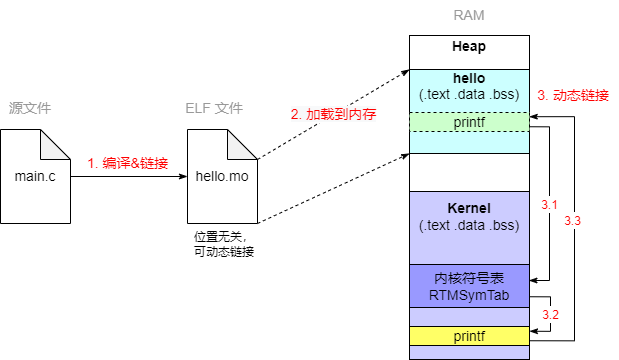

The diagram above was exported from draw.io. Its source (the exported page's mxGraphModel, read from the mxfile embedded in the PNG):
<mxGraphModel dx="1185" dy="721" grid="0" gridSize="10" guides="1" tooltips="1" connect="1" arrows="1" fold="1" page="1" pageScale="1" pageWidth="827" pageHeight="1169" math="0" shadow="0">
  <root>
    <mxCell id="0" />
    <mxCell id="1" parent="0" />
    <mxCell id="U0h0Nd8oi2gnMwnljvPJ-21" value="&lt;font color=&quot;#ff0000&quot;&gt;&lt;span style=&quot;font-family: Helvetica; font-size: 14px; font-style: normal; font-variant-ligatures: normal; font-variant-caps: normal; font-weight: 400; letter-spacing: normal; orphans: 2; text-align: center; text-indent: 0px; text-transform: none; widows: 2; word-spacing: 0px; -webkit-text-stroke-width: 0px; background-color: rgb(248, 249, 250); text-decoration-thickness: initial; text-decoration-style: initial; text-decoration-color: initial; float: none; display: inline !important;&quot;&gt;2. &lt;/span&gt;&lt;span style=&quot;font-family: Helvetica; font-size: 14px; font-style: normal; font-variant-ligatures: normal; font-variant-caps: normal; font-weight: 400; letter-spacing: normal; orphans: 2; text-align: center; text-indent: 0px; text-transform: none; widows: 2; word-spacing: 0px; -webkit-text-stroke-width: 0px; background-color: rgb(248, 249, 250); text-decoration-thickness: initial; text-decoration-style: initial; text-decoration-color: initial; float: none; display: inline !important;&quot;&gt;加载到内存&lt;/span&gt;&lt;/font&gt;" style="rounded=0;orthogonalLoop=1;jettySize=auto;html=1;exitX=0;exitY=0;exitDx=70;exitDy=30;exitPerimeter=0;entryX=0;entryY=0;entryDx=0;entryDy=0;fontSize=14;dashed=1;endArrow=classicThin;endFill=1;" edge="1" parent="1" source="U0h0Nd8oi2gnMwnljvPJ-1" target="U0h0Nd8oi2gnMwnljvPJ-13">
      <mxGeometry relative="1" as="geometry" />
    </mxCell>
    <mxCell id="U0h0Nd8oi2gnMwnljvPJ-22" style="edgeStyle=none;rounded=0;orthogonalLoop=1;jettySize=auto;html=1;exitX=1;exitY=1;exitDx=0;exitDy=0;exitPerimeter=0;entryX=0;entryY=1;entryDx=0;entryDy=0;fontSize=14;dashed=1;endArrow=classicThin;endFill=1;" edge="1" parent="1" source="U0h0Nd8oi2gnMwnljvPJ-1" target="U0h0Nd8oi2gnMwnljvPJ-13">
      <mxGeometry relative="1" as="geometry" />
    </mxCell>
    <mxCell id="U0h0Nd8oi2gnMwnljvPJ-1" value="&lt;font style=&quot;font-size: 14px;&quot;&gt;hello.mo&lt;/font&gt;" style="shape=note;whiteSpace=wrap;html=1;backgroundOutline=1;darkOpacity=0.05;" vertex="1" parent="1">
      <mxGeometry x="258" y="322" width="70" height="94" as="geometry" />
    </mxCell>
    <mxCell id="U0h0Nd8oi2gnMwnljvPJ-3" value="&lt;font color=&quot;#ff0000&quot;&gt;1. 编译&amp;amp;链接&lt;/font&gt;" style="edgeStyle=orthogonalEdgeStyle;rounded=0;orthogonalLoop=1;jettySize=auto;html=1;exitX=0.998;exitY=0.5;exitDx=0;exitDy=0;exitPerimeter=0;entryX=0;entryY=0.5;entryDx=0;entryDy=0;entryPerimeter=0;fontSize=14;endArrow=classicThin;endFill=1;" edge="1" parent="1" source="U0h0Nd8oi2gnMwnljvPJ-2" target="U0h0Nd8oi2gnMwnljvPJ-1">
      <mxGeometry x="-0.0244" y="13" relative="1" as="geometry">
        <mxPoint as="offset" />
      </mxGeometry>
    </mxCell>
    <mxCell id="U0h0Nd8oi2gnMwnljvPJ-2" value="&lt;font style=&quot;font-size: 14px;&quot;&gt;main.c&lt;/font&gt;" style="shape=note;whiteSpace=wrap;html=1;backgroundOutline=1;darkOpacity=0.05;" vertex="1" parent="1">
      <mxGeometry x="71" y="322" width="70" height="94" as="geometry" />
    </mxCell>
    <mxCell id="U0h0Nd8oi2gnMwnljvPJ-6" value="&lt;b&gt;Heap&lt;br&gt;&lt;/b&gt;&lt;br&gt;&lt;br&gt;&lt;br&gt;&lt;br&gt;&lt;br&gt;&lt;br&gt;&lt;br&gt;&lt;br&gt;" style="rounded=0;whiteSpace=wrap;html=1;fontSize=14;" vertex="1" parent="1">
      <mxGeometry x="480" y="228" width="120" height="156" as="geometry" />
    </mxCell>
    <mxCell id="U0h0Nd8oi2gnMwnljvPJ-8" value="&lt;b&gt;Kernel&lt;/b&gt;&lt;br&gt;(.text .data .bss)&lt;br&gt;&lt;br&gt;&lt;br&gt;&lt;br&gt;&lt;br&gt;&lt;br&gt;&lt;br&gt;&lt;br&gt;" style="rounded=0;whiteSpace=wrap;html=1;fontSize=14;fillColor=#CCCCFF;" vertex="1" parent="1">
      <mxGeometry x="480" y="384" width="120" height="168" as="geometry" />
    </mxCell>
    <mxCell id="U0h0Nd8oi2gnMwnljvPJ-9" value="RAM" style="text;html=1;strokeColor=none;fillColor=none;align=center;verticalAlign=middle;whiteSpace=wrap;rounded=0;fontSize=14;fontColor=#999999;" vertex="1" parent="1">
      <mxGeometry x="510" y="193" width="60" height="30" as="geometry" />
    </mxCell>
    <mxCell id="U0h0Nd8oi2gnMwnljvPJ-13" value="&lt;span style=&quot;&quot;&gt;&lt;b&gt;hello&lt;/b&gt;&lt;/span&gt;&lt;br style=&quot;&quot;&gt;&lt;span style=&quot;&quot;&gt;(.text .data .bss)&lt;br&gt;&lt;br&gt;&lt;br&gt;&lt;br&gt;&lt;/span&gt;" style="rounded=0;whiteSpace=wrap;html=1;fontSize=14;align=center;fillColor=#CCFFFF;" vertex="1" parent="1">
      <mxGeometry x="480" y="262" width="120" height="84" as="geometry" />
    </mxCell>
    <mxCell id="U0h0Nd8oi2gnMwnljvPJ-18" value="&lt;font style=&quot;font-size: 12px;&quot;&gt;3.1&lt;/font&gt;" style="edgeStyle=orthogonalEdgeStyle;rounded=0;orthogonalLoop=1;jettySize=auto;html=1;exitX=1;exitY=0.75;exitDx=0;exitDy=0;entryX=0.995;entryY=0.395;entryDx=0;entryDy=0;fontSize=14;entryPerimeter=0;endArrow=classicThin;endFill=1;fontColor=#FF0000;" edge="1" parent="1" source="U0h0Nd8oi2gnMwnljvPJ-15" target="U0h0Nd8oi2gnMwnljvPJ-17">
      <mxGeometry relative="1" as="geometry">
        <Array as="points">
          <mxPoint x="620" y="319" />
          <mxPoint x="620" y="473" />
          <mxPoint x="599" y="473" />
        </Array>
      </mxGeometry>
    </mxCell>
    <mxCell id="U0h0Nd8oi2gnMwnljvPJ-15" value="&lt;span style=&quot;&quot;&gt;printf&lt;br&gt;&lt;/span&gt;" style="rounded=0;whiteSpace=wrap;html=1;fontSize=14;align=center;fillColor=#CCFFCC;dashed=1;" vertex="1" parent="1">
      <mxGeometry x="480" y="305" width="120" height="19" as="geometry" />
    </mxCell>
    <mxCell id="U0h0Nd8oi2gnMwnljvPJ-20" style="edgeStyle=orthogonalEdgeStyle;rounded=0;orthogonalLoop=1;jettySize=auto;html=1;exitX=1;exitY=0.75;exitDx=0;exitDy=0;entryX=0.998;entryY=0.562;entryDx=0;entryDy=0;entryPerimeter=0;fontSize=14;endArrow=classicThin;endFill=1;" edge="1" parent="1" source="U0h0Nd8oi2gnMwnljvPJ-16" target="U0h0Nd8oi2gnMwnljvPJ-13">
      <mxGeometry relative="1" as="geometry">
        <Array as="points">
          <mxPoint x="645" y="533" />
          <mxPoint x="645" y="309" />
        </Array>
      </mxGeometry>
    </mxCell>
    <mxCell id="U0h0Nd8oi2gnMwnljvPJ-27" value="&lt;font style=&quot;font-size: 12px;&quot;&gt;3.3&lt;/font&gt;" style="edgeLabel;html=1;align=center;verticalAlign=middle;resizable=0;points=[];fontSize=14;fontColor=#FF0000;" vertex="1" connectable="0" parent="U0h0Nd8oi2gnMwnljvPJ-20">
      <mxGeometry x="0.0539" y="2" relative="1" as="geometry">
        <mxPoint as="offset" />
      </mxGeometry>
    </mxCell>
    <mxCell id="U0h0Nd8oi2gnMwnljvPJ-16" value="&lt;span style=&quot;&quot;&gt;printf&lt;br&gt;&lt;/span&gt;" style="rounded=0;whiteSpace=wrap;html=1;fontSize=14;align=center;fillColor=#FFFF66;" vertex="1" parent="1">
      <mxGeometry x="480" y="519" width="120" height="19" as="geometry" />
    </mxCell>
    <mxCell id="U0h0Nd8oi2gnMwnljvPJ-19" value="&lt;font style=&quot;font-size: 12px;&quot;&gt;3.2&lt;/font&gt;" style="edgeStyle=orthogonalEdgeStyle;rounded=0;orthogonalLoop=1;jettySize=auto;html=1;exitX=1;exitY=0.75;exitDx=0;exitDy=0;entryX=1;entryY=0.25;entryDx=0;entryDy=0;fontSize=14;endArrow=classicThin;endFill=1;fontColor=#FF0000;" edge="1" parent="1" source="U0h0Nd8oi2gnMwnljvPJ-17" target="U0h0Nd8oi2gnMwnljvPJ-16">
      <mxGeometry relative="1" as="geometry">
        <Array as="points">
          <mxPoint x="621" y="489" />
          <mxPoint x="621" y="524" />
        </Array>
      </mxGeometry>
    </mxCell>
    <mxCell id="U0h0Nd8oi2gnMwnljvPJ-17" value="&lt;span style=&quot;&quot;&gt;内核符号表&lt;br&gt;RTMSymTab&lt;br&gt;&lt;/span&gt;" style="rounded=0;whiteSpace=wrap;html=1;fontSize=14;align=center;fillColor=#9999FF;" vertex="1" parent="1">
      <mxGeometry x="480" y="457" width="120" height="43" as="geometry" />
    </mxCell>
    <mxCell id="U0h0Nd8oi2gnMwnljvPJ-23" value="源文件" style="text;html=1;strokeColor=none;fillColor=none;align=center;verticalAlign=middle;whiteSpace=wrap;rounded=0;fontSize=14;fontColor=#999999;" vertex="1" parent="1">
      <mxGeometry x="71" y="286" width="60" height="30" as="geometry" />
    </mxCell>
    <mxCell id="U0h0Nd8oi2gnMwnljvPJ-24" value="ELF 文件" style="text;html=1;strokeColor=none;fillColor=none;align=center;verticalAlign=middle;whiteSpace=wrap;rounded=0;fontSize=14;fontColor=#999999;" vertex="1" parent="1">
      <mxGeometry x="252" y="286" width="66" height="30" as="geometry" />
    </mxCell>
    <mxCell id="U0h0Nd8oi2gnMwnljvPJ-26" value="3. 动态链接" style="text;html=1;strokeColor=none;fillColor=none;align=center;verticalAlign=middle;whiteSpace=wrap;rounded=0;dashed=1;fontSize=14;fontColor=#FF0000;" vertex="1" parent="1">
      <mxGeometry x="600" y="273" width="88" height="30" as="geometry" />
    </mxCell>
    <mxCell id="U0h0Nd8oi2gnMwnljvPJ-28" value="&lt;font color=&quot;#000000&quot;&gt;位置无关，可动态链接&lt;/font&gt;" style="text;html=1;strokeColor=none;fillColor=none;align=center;verticalAlign=middle;whiteSpace=wrap;rounded=0;dashed=1;fontSize=12;fontColor=#FF0000;" vertex="1" parent="1">
      <mxGeometry x="260" y="422" width="70" height="30" as="geometry" />
    </mxCell>
  </root>
</mxGraphModel>